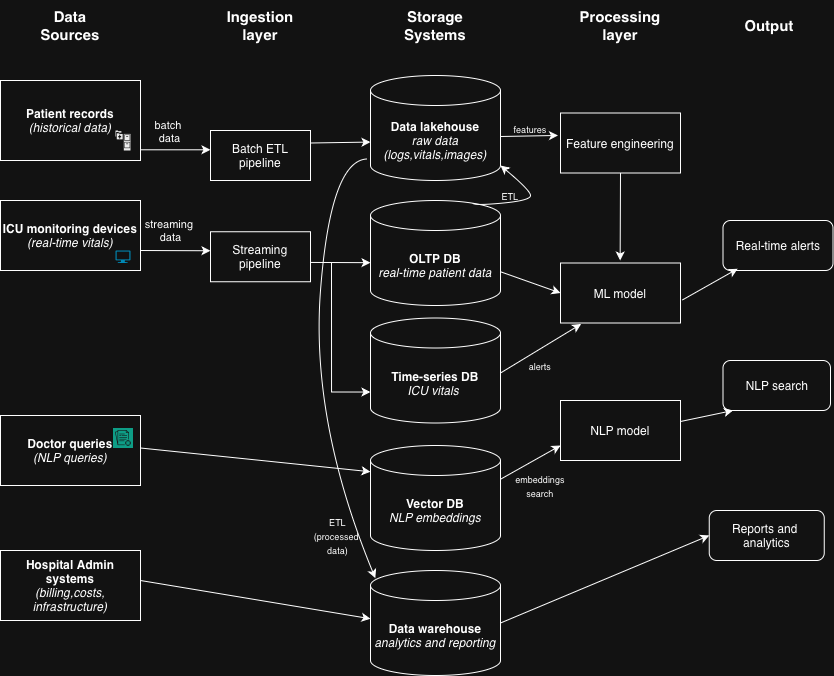

The diagram above was exported from draw.io. Its source (the exported page's mxGraphModel, read from the mxfile embedded in the PNG):
<mxGraphModel dx="605" dy="526" grid="1" gridSize="10" guides="1" tooltips="1" connect="1" arrows="1" fold="1" page="1" pageScale="1" pageWidth="850" pageHeight="1100" math="0" shadow="0">
  <root>
    <mxCell id="0" />
    <mxCell id="1" parent="0" />
    <mxCell id="3UvkqT7xeTkCis2oqD2l-1" parent="1" style="rounded=0;whiteSpace=wrap;html=1;" value="&lt;b&gt;Patient records&lt;/b&gt;&lt;div&gt;&lt;i&gt;(historical data)&lt;/i&gt;&lt;/div&gt;" vertex="1">
      <mxGeometry height="80" width="140" x="10" y="110" as="geometry" />
    </mxCell>
    <mxCell id="3UvkqT7xeTkCis2oqD2l-2" parent="1" style="rounded=0;whiteSpace=wrap;html=1;" value="&lt;b&gt;ICU monitoring devices&lt;/b&gt;&lt;div&gt;&lt;i&gt;(real-time vitals)&lt;/i&gt;&lt;/div&gt;" vertex="1">
      <mxGeometry height="70" width="140" x="10" y="230" as="geometry" />
    </mxCell>
    <mxCell id="3UvkqT7xeTkCis2oqD2l-3" parent="1" style="rounded=0;whiteSpace=wrap;html=1;" value="&lt;b&gt;Doctor queries&lt;/b&gt;&lt;div&gt;&lt;i&gt;(NLP queries)&lt;/i&gt;&lt;/div&gt;" vertex="1">
      <mxGeometry height="70" width="140" x="10" y="445" as="geometry" />
    </mxCell>
    <mxCell id="3UvkqT7xeTkCis2oqD2l-4" parent="1" style="rounded=0;whiteSpace=wrap;html=1;" value="&lt;b&gt;Hospital Admin systems&lt;/b&gt;&lt;div&gt;&lt;i&gt;(billing,costs,&lt;/i&gt;&lt;/div&gt;&lt;div&gt;&lt;i&gt;infrastructure)&lt;/i&gt;&lt;/div&gt;" vertex="1">
      <mxGeometry height="70" width="140" x="10" y="580" as="geometry" />
    </mxCell>
    <mxCell id="3UvkqT7xeTkCis2oqD2l-5" parent="1" style="rounded=0;whiteSpace=wrap;html=1;" value="Batch ETL pipeline" vertex="1">
      <mxGeometry height="50" width="100" x="220" y="160" as="geometry" />
    </mxCell>
    <mxCell id="3UvkqT7xeTkCis2oqD2l-6" edge="1" parent="1" style="endArrow=classic;html=1;rounded=0;" value="">
      <mxGeometry relative="1" as="geometry">
        <mxPoint x="150" y="179.29" as="sourcePoint" />
        <mxPoint x="220" y="179.29" as="targetPoint" />
      </mxGeometry>
    </mxCell>
    <mxCell id="3UvkqT7xeTkCis2oqD2l-28" connectable="0" parent="3UvkqT7xeTkCis2oqD2l-6" style="edgeLabel;html=1;align=center;verticalAlign=middle;resizable=0;points=[];" value="batch&amp;nbsp;&lt;div&gt;data&lt;/div&gt;" vertex="1">
      <mxGeometry relative="1" x="-0.2" y="1" as="geometry">
        <mxPoint y="-18" as="offset" />
      </mxGeometry>
    </mxCell>
    <mxCell id="3UvkqT7xeTkCis2oqD2l-8" parent="1" style="rounded=0;whiteSpace=wrap;html=1;" value="Streaming pipeline" vertex="1">
      <mxGeometry height="50" width="100" x="220" y="261.25" as="geometry" />
    </mxCell>
    <mxCell id="3UvkqT7xeTkCis2oqD2l-9" edge="1" parent="1" style="endArrow=classic;html=1;rounded=0;" value="">
      <mxGeometry relative="1" as="geometry">
        <mxPoint x="150" y="280" as="sourcePoint" />
        <mxPoint x="220" y="280.25" as="targetPoint" />
      </mxGeometry>
    </mxCell>
    <mxCell id="3UvkqT7xeTkCis2oqD2l-29" connectable="0" parent="3UvkqT7xeTkCis2oqD2l-9" style="edgeLabel;html=1;align=center;verticalAlign=middle;resizable=0;points=[];" value="streaming&amp;nbsp;&lt;div&gt;data&lt;/div&gt;" vertex="1">
      <mxGeometry relative="1" x="-0.1431" y="3" as="geometry">
        <mxPoint y="-18" as="offset" />
      </mxGeometry>
    </mxCell>
    <mxCell id="3UvkqT7xeTkCis2oqD2l-13" parent="1" style="text;html=1;whiteSpace=wrap;strokeColor=none;fillColor=none;align=center;verticalAlign=middle;rounded=0;" value="&lt;b&gt;&lt;font style=&quot;font-size: 15px;&quot;&gt;Data Sources&lt;/font&gt;&lt;/b&gt;" vertex="1">
      <mxGeometry height="50" width="80" x="40" y="30" as="geometry" />
    </mxCell>
    <mxCell id="3UvkqT7xeTkCis2oqD2l-14" parent="1" style="text;html=1;whiteSpace=wrap;strokeColor=none;fillColor=none;align=center;verticalAlign=middle;rounded=0;" value="&lt;font style=&quot;font-size: 15px;&quot;&gt;&lt;b&gt;Ingestion layer&lt;/b&gt;&lt;/font&gt;" vertex="1">
      <mxGeometry height="40" width="80" x="230" y="35" as="geometry" />
    </mxCell>
    <mxCell id="3UvkqT7xeTkCis2oqD2l-15" parent="1" style="text;html=1;whiteSpace=wrap;strokeColor=none;fillColor=none;align=center;verticalAlign=middle;rounded=0;" value="&lt;font style=&quot;font-size: 15px;&quot;&gt;&lt;b&gt;Storage Systems&lt;/b&gt;&lt;/font&gt;" vertex="1">
      <mxGeometry height="40" width="80" x="405" y="35" as="geometry" />
    </mxCell>
    <mxCell id="3UvkqT7xeTkCis2oqD2l-16" parent="1" style="text;html=1;whiteSpace=wrap;strokeColor=none;fillColor=none;align=center;verticalAlign=middle;rounded=0;" value="&lt;font style=&quot;font-size: 15px;&quot;&gt;&lt;b&gt;Processing layer&lt;/b&gt;&lt;/font&gt;" vertex="1">
      <mxGeometry height="40" width="80" x="590" y="35" as="geometry" />
    </mxCell>
    <mxCell id="3UvkqT7xeTkCis2oqD2l-17" parent="1" style="text;html=1;whiteSpace=wrap;strokeColor=none;fillColor=none;align=center;verticalAlign=middle;rounded=0;" value="&lt;font style=&quot;font-size: 15px;&quot;&gt;&lt;b&gt;Output&lt;/b&gt;&lt;/font&gt;" vertex="1">
      <mxGeometry height="40" width="80" x="738.75" y="35" as="geometry" />
    </mxCell>
    <mxCell id="3UvkqT7xeTkCis2oqD2l-18" parent="1" style="sketch=0;points=[[0,0,0],[0.25,0,0],[0.5,0,0],[0.75,0,0],[1,0,0],[0,1,0],[0.25,1,0],[0.5,1,0],[0.75,1,0],[1,1,0],[0,0.25,0],[0,0.5,0],[0,0.75,0],[1,0.25,0],[1,0.5,0],[1,0.75,0]];outlineConnect=0;fontColor=#232F3E;fillColor=#01A88D;strokeColor=#ffffff;dashed=0;verticalLabelPosition=bottom;verticalAlign=top;align=center;html=1;fontSize=12;fontStyle=0;aspect=fixed;shape=mxgraph.aws4.resourceIcon;resIcon=mxgraph.aws4.comprehend_medical;" value="" vertex="1">
      <mxGeometry height="20" width="20" x="122.5" y="457.5" as="geometry" />
    </mxCell>
    <mxCell id="3UvkqT7xeTkCis2oqD2l-19" parent="1" style="shape=mxgraph.signs.healthcare.medical_records;html=1;pointerEvents=1;fillColor=#000000;strokeColor=none;verticalLabelPosition=bottom;verticalAlign=top;align=center;" value="" vertex="1">
      <mxGeometry height="20" width="15" x="125" y="160" as="geometry" />
    </mxCell>
    <mxCell id="3UvkqT7xeTkCis2oqD2l-20" parent="1" style="verticalLabelPosition=bottom;html=1;verticalAlign=top;align=center;strokeColor=none;fillColor=#00BEF2;shape=mxgraph.azure.computer;pointerEvents=1;" value="" vertex="1">
      <mxGeometry height="12.5" width="15" x="125" y="280" as="geometry" />
    </mxCell>
    <mxCell id="3UvkqT7xeTkCis2oqD2l-21" parent="1" style="shape=cylinder3;whiteSpace=wrap;html=1;boundedLbl=1;backgroundOutline=1;size=15;" value="&lt;font style=&quot;font-size: 12px;&quot;&gt;&lt;b&gt;Data lakehouse&lt;/b&gt;&lt;/font&gt;&lt;div&gt;&lt;i&gt;raw data (logs,vitals,images)&lt;/i&gt;&lt;/div&gt;" vertex="1">
      <mxGeometry height="105" width="130" x="380" y="105" as="geometry" />
    </mxCell>
    <mxCell id="3UvkqT7xeTkCis2oqD2l-22" parent="1" style="shape=cylinder3;whiteSpace=wrap;html=1;boundedLbl=1;backgroundOutline=1;size=15;" value="&lt;div&gt;&lt;b style=&quot;font-size: 12px;&quot;&gt;OLTP DB&lt;/b&gt;&lt;br&gt;&lt;/div&gt;&lt;div&gt;&lt;i&gt;real-time patient data&lt;/i&gt;&lt;/div&gt;" vertex="1">
      <mxGeometry height="105" width="130" x="380" y="230" as="geometry" />
    </mxCell>
    <mxCell id="3UvkqT7xeTkCis2oqD2l-23" parent="1" style="shape=cylinder3;whiteSpace=wrap;html=1;boundedLbl=1;backgroundOutline=1;size=15;" value="&lt;b&gt;Data warehouse&lt;/b&gt;&lt;div&gt;&lt;i&gt;analytics and reporting&lt;/i&gt;&lt;/div&gt;" vertex="1">
      <mxGeometry height="105" width="130" x="380" y="600" as="geometry" />
    </mxCell>
    <mxCell id="3UvkqT7xeTkCis2oqD2l-24" parent="1" style="shape=cylinder3;whiteSpace=wrap;html=1;boundedLbl=1;backgroundOutline=1;size=15;" value="&lt;b&gt;Vector DB&lt;/b&gt;&lt;div&gt;&lt;i&gt;NLP embeddings&lt;/i&gt;&lt;/div&gt;" vertex="1">
      <mxGeometry height="105" width="130" x="380" y="475" as="geometry" />
    </mxCell>
    <mxCell id="3UvkqT7xeTkCis2oqD2l-25" parent="1" style="rounded=1;whiteSpace=wrap;html=1;" value="Reports and&amp;nbsp;&lt;div&gt;analytics&lt;/div&gt;" vertex="1">
      <mxGeometry height="50" width="115" x="718.75" y="540" as="geometry" />
    </mxCell>
    <mxCell id="3UvkqT7xeTkCis2oqD2l-26" parent="1" style="rounded=1;whiteSpace=wrap;html=1;" value="NLP search" vertex="1">
      <mxGeometry height="50" width="107.5" x="732.5" y="390" as="geometry" />
    </mxCell>
    <mxCell id="3UvkqT7xeTkCis2oqD2l-27" parent="1" style="rounded=1;whiteSpace=wrap;html=1;" value="Real-time alerts" vertex="1">
      <mxGeometry height="50" width="110" x="732.5" y="250" as="geometry" />
    </mxCell>
    <mxCell id="3UvkqT7xeTkCis2oqD2l-30" parent="1" style="rounded=0;whiteSpace=wrap;html=1;" value="Feature engineering" vertex="1">
      <mxGeometry height="60" width="120" x="570" y="142.5" as="geometry" />
    </mxCell>
    <mxCell id="3UvkqT7xeTkCis2oqD2l-31" parent="1" style="rounded=0;whiteSpace=wrap;html=1;" value="ML model" vertex="1">
      <mxGeometry height="60" width="120" x="570" y="292.5" as="geometry" />
    </mxCell>
    <mxCell id="3UvkqT7xeTkCis2oqD2l-32" parent="1" style="rounded=0;whiteSpace=wrap;html=1;" value="NLP model" vertex="1">
      <mxGeometry height="60" width="120" x="570" y="430" as="geometry" />
    </mxCell>
    <mxCell id="3UvkqT7xeTkCis2oqD2l-33" edge="1" parent="1" style="endArrow=classic;html=1;rounded=0;entryX=0;entryY=0;entryDx=0;entryDy=71.25;entryPerimeter=0;" value="">
      <mxGeometry height="50" relative="1" width="50" as="geometry">
        <mxPoint x="150" y="477.5" as="sourcePoint" />
        <mxPoint x="380" y="501.25" as="targetPoint" />
      </mxGeometry>
    </mxCell>
    <mxCell id="3UvkqT7xeTkCis2oqD2l-34" edge="1" parent="1" source="3UvkqT7xeTkCis2oqD2l-22" style="endArrow=classic;html=1;rounded=0;entryX=0;entryY=0.5;entryDx=0;entryDy=0;exitX=1;exitY=0;exitDx=0;exitDy=71.25;exitPerimeter=0;" target="3UvkqT7xeTkCis2oqD2l-31" value="">
      <mxGeometry height="50" relative="1" width="50" as="geometry">
        <mxPoint x="560" y="320" as="sourcePoint" />
        <mxPoint x="610" y="270" as="targetPoint" />
      </mxGeometry>
    </mxCell>
    <mxCell id="3UvkqT7xeTkCis2oqD2l-35" edge="1" parent="1" source="3UvkqT7xeTkCis2oqD2l-24" style="endArrow=classic;html=1;rounded=0;entryX=0;entryY=0.75;entryDx=0;entryDy=0;exitX=1;exitY=0;exitDx=0;exitDy=33.75;exitPerimeter=0;" target="3UvkqT7xeTkCis2oqD2l-32" value="">
      <mxGeometry height="50" relative="1" width="50" as="geometry">
        <mxPoint x="550" y="520" as="sourcePoint" />
        <mxPoint x="610" y="560" as="targetPoint" />
      </mxGeometry>
    </mxCell>
    <mxCell id="3UvkqT7xeTkCis2oqD2l-36" edge="1" parent="1" style="endArrow=classic;html=1;rounded=0;entryX=0.093;entryY=1;entryDx=0;entryDy=0;entryPerimeter=0;" target="3UvkqT7xeTkCis2oqD2l-26" value="">
      <mxGeometry height="50" relative="1" width="50" as="geometry">
        <mxPoint x="690" y="451" as="sourcePoint" />
        <mxPoint x="780" y="400" as="targetPoint" />
      </mxGeometry>
    </mxCell>
    <mxCell id="3UvkqT7xeTkCis2oqD2l-39" edge="1" parent="1" source="3UvkqT7xeTkCis2oqD2l-31" style="endArrow=classic;html=1;rounded=0;exitX=1.014;exitY=0.618;exitDx=0;exitDy=0;exitPerimeter=0;entryX=0.133;entryY=0.965;entryDx=0;entryDy=0;entryPerimeter=0;" target="3UvkqT7xeTkCis2oqD2l-27" value="">
      <mxGeometry height="50" relative="1" width="50" as="geometry">
        <mxPoint x="680" y="420" as="sourcePoint" />
        <mxPoint x="740" y="190" as="targetPoint" />
      </mxGeometry>
    </mxCell>
    <mxCell id="3UvkqT7xeTkCis2oqD2l-40" parent="1" style="text;html=1;whiteSpace=wrap;strokeColor=none;fillColor=none;align=center;verticalAlign=middle;rounded=0;" value="&lt;font style=&quot;font-size: 9px;&quot;&gt;embeddings&lt;/font&gt;&lt;div&gt;&lt;font style=&quot;font-size: 9px;&quot;&gt;search&lt;/font&gt;&lt;/div&gt;" vertex="1">
      <mxGeometry height="30" width="60" x="520" y="500" as="geometry" />
    </mxCell>
    <mxCell id="3UvkqT7xeTkCis2oqD2l-41" edge="1" parent="1" source="3UvkqT7xeTkCis2oqD2l-21" style="endArrow=classic;html=1;rounded=0;entryX=-0.021;entryY=0.374;entryDx=0;entryDy=0;entryPerimeter=0;exitX=1.002;exitY=0.581;exitDx=0;exitDy=0;exitPerimeter=0;" target="3UvkqT7xeTkCis2oqD2l-30" value="">
      <mxGeometry height="50" relative="1" width="50" as="geometry">
        <mxPoint x="520" y="170" as="sourcePoint" />
        <mxPoint x="570" y="120" as="targetPoint" />
      </mxGeometry>
    </mxCell>
    <mxCell id="3UvkqT7xeTkCis2oqD2l-42" parent="1" style="text;html=1;whiteSpace=wrap;strokeColor=none;fillColor=none;align=center;verticalAlign=middle;rounded=0;" value="&lt;font style=&quot;font-size: 9px;&quot;&gt;features&lt;/font&gt;" vertex="1">
      <mxGeometry height="30" width="60" x="510" y="142.5" as="geometry" />
    </mxCell>
    <mxCell id="3UvkqT7xeTkCis2oqD2l-43" edge="1" parent="1" source="3UvkqT7xeTkCis2oqD2l-30" style="endArrow=classic;html=1;rounded=0;exitX=0.5;exitY=1;exitDx=0;exitDy=0;" value="">
      <mxGeometry height="50" relative="1" width="50" as="geometry">
        <mxPoint x="629.64" y="230" as="sourcePoint" />
        <mxPoint x="629.64" y="290" as="targetPoint" />
      </mxGeometry>
    </mxCell>
    <mxCell id="3UvkqT7xeTkCis2oqD2l-45" edge="1" parent="1" source="3UvkqT7xeTkCis2oqD2l-23" style="endArrow=classic;html=1;rounded=0;exitX=1;exitY=0.5;exitDx=0;exitDy=0;exitPerimeter=0;entryX=0;entryY=0.5;entryDx=0;entryDy=0;" target="3UvkqT7xeTkCis2oqD2l-25" value="">
      <mxGeometry height="50" relative="1" width="50" as="geometry">
        <mxPoint x="550" y="570" as="sourcePoint" />
        <mxPoint x="600" y="520" as="targetPoint" />
      </mxGeometry>
    </mxCell>
    <mxCell id="3UvkqT7xeTkCis2oqD2l-48" edge="1" parent="1" source="3UvkqT7xeTkCis2oqD2l-5" style="endArrow=classic;html=1;rounded=0;entryX=0;entryY=0;entryDx=0;entryDy=71.25;entryPerimeter=0;exitX=1;exitY=0.25;exitDx=0;exitDy=0;" value="">
      <mxGeometry height="50" relative="1" width="50" as="geometry">
        <mxPoint x="340" y="198.44" as="sourcePoint" />
        <mxPoint x="380" y="171.57" as="targetPoint" />
      </mxGeometry>
    </mxCell>
    <mxCell id="3UvkqT7xeTkCis2oqD2l-52" edge="1" parent="1" style="endArrow=classic;html=1;rounded=0;entryX=0;entryY=0;entryDx=0;entryDy=71.25;entryPerimeter=0;" value="">
      <mxGeometry height="50" relative="1" width="50" as="geometry">
        <mxPoint x="150" y="610" as="sourcePoint" />
        <mxPoint x="380" y="648.25" as="targetPoint" />
      </mxGeometry>
    </mxCell>
    <mxCell id="3UvkqT7xeTkCis2oqD2l-53" parent="1" style="shape=cylinder3;whiteSpace=wrap;html=1;boundedLbl=1;backgroundOutline=1;size=15;" value="&lt;b&gt;Time-series DB&lt;/b&gt;&lt;div&gt;&lt;i&gt;ICU vitals&amp;nbsp;&lt;/i&gt;&lt;/div&gt;" vertex="1">
      <mxGeometry height="105" width="130" x="380" y="347.5" as="geometry" />
    </mxCell>
    <mxCell id="3UvkqT7xeTkCis2oqD2l-56" edge="1" parent="1" style="endArrow=classic;html=1;rounded=0;exitX=1;exitY=0.25;exitDx=0;exitDy=0;" value="">
      <mxGeometry height="50" relative="1" width="50" as="geometry">
        <mxPoint x="320" y="291.93" as="sourcePoint" />
        <mxPoint x="380" y="292.18" as="targetPoint" />
      </mxGeometry>
    </mxCell>
    <mxCell id="3UvkqT7xeTkCis2oqD2l-57" edge="1" parent="1" style="endArrow=classic;html=1;rounded=0;entryX=-0.008;entryY=0.586;entryDx=0;entryDy=0;entryPerimeter=0;" value="">
      <mxGeometry height="50" relative="1" width="50" as="geometry">
        <Array as="points">
          <mxPoint x="341.04" y="421.5" />
        </Array>
        <mxPoint x="341" y="292.5" as="sourcePoint" />
        <mxPoint x="380.00000000000006" y="421.53" as="targetPoint" />
      </mxGeometry>
    </mxCell>
    <mxCell id="3UvkqT7xeTkCis2oqD2l-58" edge="1" parent="1" style="endArrow=classic;html=1;rounded=0;entryX=0.172;entryY=1.017;entryDx=0;entryDy=0;entryPerimeter=0;" target="3UvkqT7xeTkCis2oqD2l-31" value="">
      <mxGeometry height="50" relative="1" width="50" as="geometry">
        <mxPoint x="510" y="402.5" as="sourcePoint" />
        <mxPoint x="560" y="352.5" as="targetPoint" />
      </mxGeometry>
    </mxCell>
    <mxCell id="3UvkqT7xeTkCis2oqD2l-59" parent="1" style="text;html=1;whiteSpace=wrap;strokeColor=none;fillColor=none;align=center;verticalAlign=middle;rounded=0;" value="&lt;font style=&quot;font-size: 9px;&quot;&gt;alerts&lt;/font&gt;" vertex="1">
      <mxGeometry height="30" width="60" x="520" y="380" as="geometry" />
    </mxCell>
    <mxCell id="3UvkqT7xeTkCis2oqD2l-60" edge="1" parent="1" source="3UvkqT7xeTkCis2oqD2l-22" style="endArrow=classic;html=1;rounded=0;curved=1;entryX=1;entryY=1;entryDx=0;entryDy=-15;entryPerimeter=0;exitX=0.787;exitY=0.025;exitDx=0;exitDy=0;exitPerimeter=0;" target="3UvkqT7xeTkCis2oqD2l-21" value="">
      <mxGeometry height="50" relative="1" width="50" as="geometry">
        <Array as="points">
          <mxPoint x="483.5" y="235.24" />
          <mxPoint x="540" y="230" />
          <mxPoint x="540" y="220" />
        </Array>
        <mxPoint x="500" y="235" as="sourcePoint" />
        <mxPoint x="520" y="200" as="targetPoint" />
      </mxGeometry>
    </mxCell>
    <mxCell id="3UvkqT7xeTkCis2oqD2l-61" parent="1" style="text;html=1;whiteSpace=wrap;strokeColor=none;fillColor=none;align=center;verticalAlign=middle;rounded=0;" value="&lt;font style=&quot;font-size: 9px;&quot;&gt;ETL&lt;/font&gt;" vertex="1">
      <mxGeometry height="30" width="60" x="490" y="210" as="geometry" />
    </mxCell>
    <mxCell id="3UvkqT7xeTkCis2oqD2l-62" edge="1" parent="1" source="3UvkqT7xeTkCis2oqD2l-21" style="endArrow=classic;html=1;rounded=0;exitX=-0.027;exitY=0.795;exitDx=0;exitDy=0;exitPerimeter=0;entryX=0.037;entryY=0.073;entryDx=0;entryDy=0;entryPerimeter=0;curved=1;" target="3UvkqT7xeTkCis2oqD2l-23" value="">
      <mxGeometry height="50" relative="1" width="50" as="geometry">
        <Array as="points">
          <mxPoint x="340" y="190" />
          <mxPoint x="320" y="450" />
        </Array>
        <mxPoint x="310" y="450" as="sourcePoint" />
        <mxPoint x="360" y="400" as="targetPoint" />
      </mxGeometry>
    </mxCell>
    <mxCell id="3UvkqT7xeTkCis2oqD2l-64" parent="1" style="text;html=1;whiteSpace=wrap;strokeColor=none;fillColor=none;align=center;verticalAlign=middle;rounded=0;" value="&lt;font style=&quot;font-size: 9px;&quot;&gt;ETL&lt;/font&gt;&lt;div&gt;&lt;font style=&quot;font-size: 9px;&quot;&gt;(processed&amp;nbsp;&lt;/font&gt;&lt;/div&gt;&lt;div&gt;&lt;font style=&quot;font-size: 9px;&quot;&gt;data)&lt;/font&gt;&lt;/div&gt;" vertex="1">
      <mxGeometry height="40" width="65" x="315" y="545" as="geometry" />
    </mxCell>
  </root>
</mxGraphModel>